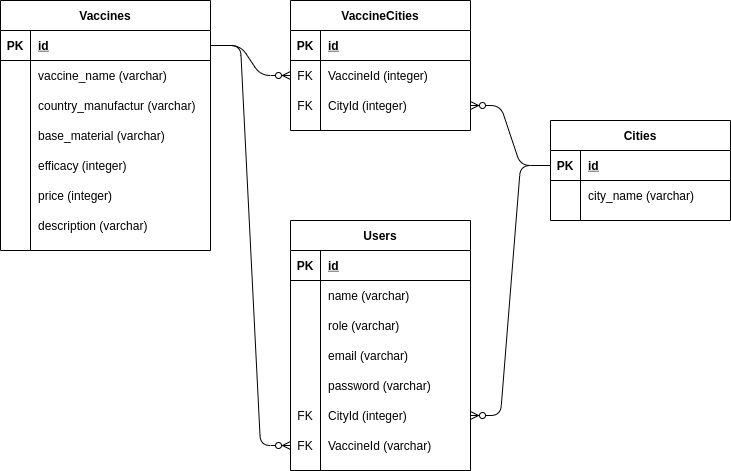

The diagram above was exported from draw.io. Its source (the exported page's mxGraphModel, read from the mxfile embedded in the PNG):
<mxGraphModel dx="974" dy="457" grid="1" gridSize="10" guides="1" tooltips="1" connect="1" arrows="1" fold="1" page="1" pageScale="1" pageWidth="2336" pageHeight="1654" math="0" shadow="0">
  <root>
    <mxCell id="0" />
    <mxCell id="1" parent="0" />
    <mxCell id="0KEvCaITdUoJLcShSvKi-5" value="Vaccines" style="shape=table;startSize=30;container=1;collapsible=1;childLayout=tableLayout;fixedRows=1;rowLines=0;fontStyle=1;align=center;resizeLast=1;" vertex="1" parent="1">
      <mxGeometry x="70" y="90" width="210" height="250" as="geometry" />
    </mxCell>
    <mxCell id="0KEvCaITdUoJLcShSvKi-6" value="" style="shape=partialRectangle;collapsible=0;dropTarget=0;pointerEvents=0;fillColor=none;top=0;left=0;bottom=1;right=0;points=[[0,0.5],[1,0.5]];portConstraint=eastwest;" vertex="1" parent="0KEvCaITdUoJLcShSvKi-5">
      <mxGeometry y="30" width="210" height="30" as="geometry" />
    </mxCell>
    <mxCell id="0KEvCaITdUoJLcShSvKi-7" value="PK" style="shape=partialRectangle;connectable=0;fillColor=none;top=0;left=0;bottom=0;right=0;fontStyle=1;overflow=hidden;" vertex="1" parent="0KEvCaITdUoJLcShSvKi-6">
      <mxGeometry width="30" height="30" as="geometry" />
    </mxCell>
    <mxCell id="0KEvCaITdUoJLcShSvKi-8" value="id" style="shape=partialRectangle;connectable=0;fillColor=none;top=0;left=0;bottom=0;right=0;align=left;spacingLeft=6;fontStyle=5;overflow=hidden;" vertex="1" parent="0KEvCaITdUoJLcShSvKi-6">
      <mxGeometry x="30" width="180" height="30" as="geometry" />
    </mxCell>
    <mxCell id="0KEvCaITdUoJLcShSvKi-9" value="" style="shape=partialRectangle;collapsible=0;dropTarget=0;pointerEvents=0;fillColor=none;top=0;left=0;bottom=0;right=0;points=[[0,0.5],[1,0.5]];portConstraint=eastwest;" vertex="1" parent="0KEvCaITdUoJLcShSvKi-5">
      <mxGeometry y="60" width="210" height="30" as="geometry" />
    </mxCell>
    <mxCell id="0KEvCaITdUoJLcShSvKi-10" value="" style="shape=partialRectangle;connectable=0;fillColor=none;top=0;left=0;bottom=0;right=0;editable=1;overflow=hidden;" vertex="1" parent="0KEvCaITdUoJLcShSvKi-9">
      <mxGeometry width="30" height="30" as="geometry" />
    </mxCell>
    <mxCell id="0KEvCaITdUoJLcShSvKi-11" value="vaccine_name (varchar)" style="shape=partialRectangle;connectable=0;fillColor=none;top=0;left=0;bottom=0;right=0;align=left;spacingLeft=6;overflow=hidden;" vertex="1" parent="0KEvCaITdUoJLcShSvKi-9">
      <mxGeometry x="30" width="180" height="30" as="geometry" />
    </mxCell>
    <mxCell id="0KEvCaITdUoJLcShSvKi-67" value="" style="shape=partialRectangle;collapsible=0;dropTarget=0;pointerEvents=0;fillColor=none;top=0;left=0;bottom=0;right=0;points=[[0,0.5],[1,0.5]];portConstraint=eastwest;" vertex="1" parent="0KEvCaITdUoJLcShSvKi-5">
      <mxGeometry y="90" width="210" height="30" as="geometry" />
    </mxCell>
    <mxCell id="0KEvCaITdUoJLcShSvKi-68" value="" style="shape=partialRectangle;connectable=0;fillColor=none;top=0;left=0;bottom=0;right=0;editable=1;overflow=hidden;" vertex="1" parent="0KEvCaITdUoJLcShSvKi-67">
      <mxGeometry width="30" height="30" as="geometry" />
    </mxCell>
    <mxCell id="0KEvCaITdUoJLcShSvKi-69" value="country_manufactur (varchar)" style="shape=partialRectangle;connectable=0;fillColor=none;top=0;left=0;bottom=0;right=0;align=left;spacingLeft=6;overflow=hidden;" vertex="1" parent="0KEvCaITdUoJLcShSvKi-67">
      <mxGeometry x="30" width="180" height="30" as="geometry" />
    </mxCell>
    <mxCell id="0KEvCaITdUoJLcShSvKi-70" value="" style="shape=partialRectangle;collapsible=0;dropTarget=0;pointerEvents=0;fillColor=none;top=0;left=0;bottom=0;right=0;points=[[0,0.5],[1,0.5]];portConstraint=eastwest;" vertex="1" parent="0KEvCaITdUoJLcShSvKi-5">
      <mxGeometry y="120" width="210" height="30" as="geometry" />
    </mxCell>
    <mxCell id="0KEvCaITdUoJLcShSvKi-71" value="" style="shape=partialRectangle;connectable=0;fillColor=none;top=0;left=0;bottom=0;right=0;editable=1;overflow=hidden;" vertex="1" parent="0KEvCaITdUoJLcShSvKi-70">
      <mxGeometry width="30" height="30" as="geometry" />
    </mxCell>
    <mxCell id="0KEvCaITdUoJLcShSvKi-72" value="base_material (varchar)" style="shape=partialRectangle;connectable=0;fillColor=none;top=0;left=0;bottom=0;right=0;align=left;spacingLeft=6;overflow=hidden;" vertex="1" parent="0KEvCaITdUoJLcShSvKi-70">
      <mxGeometry x="30" width="180" height="30" as="geometry" />
    </mxCell>
    <mxCell id="0KEvCaITdUoJLcShSvKi-73" value="" style="shape=partialRectangle;collapsible=0;dropTarget=0;pointerEvents=0;fillColor=none;top=0;left=0;bottom=0;right=0;points=[[0,0.5],[1,0.5]];portConstraint=eastwest;" vertex="1" parent="0KEvCaITdUoJLcShSvKi-5">
      <mxGeometry y="150" width="210" height="30" as="geometry" />
    </mxCell>
    <mxCell id="0KEvCaITdUoJLcShSvKi-74" value="" style="shape=partialRectangle;connectable=0;fillColor=none;top=0;left=0;bottom=0;right=0;editable=1;overflow=hidden;" vertex="1" parent="0KEvCaITdUoJLcShSvKi-73">
      <mxGeometry width="30" height="30" as="geometry" />
    </mxCell>
    <mxCell id="0KEvCaITdUoJLcShSvKi-75" value="efficacy (integer)" style="shape=partialRectangle;connectable=0;fillColor=none;top=0;left=0;bottom=0;right=0;align=left;spacingLeft=6;overflow=hidden;" vertex="1" parent="0KEvCaITdUoJLcShSvKi-73">
      <mxGeometry x="30" width="180" height="30" as="geometry" />
    </mxCell>
    <mxCell id="0KEvCaITdUoJLcShSvKi-76" value="" style="shape=partialRectangle;collapsible=0;dropTarget=0;pointerEvents=0;fillColor=none;top=0;left=0;bottom=0;right=0;points=[[0,0.5],[1,0.5]];portConstraint=eastwest;" vertex="1" parent="0KEvCaITdUoJLcShSvKi-5">
      <mxGeometry y="180" width="210" height="30" as="geometry" />
    </mxCell>
    <mxCell id="0KEvCaITdUoJLcShSvKi-77" value="" style="shape=partialRectangle;connectable=0;fillColor=none;top=0;left=0;bottom=0;right=0;editable=1;overflow=hidden;" vertex="1" parent="0KEvCaITdUoJLcShSvKi-76">
      <mxGeometry width="30" height="30" as="geometry" />
    </mxCell>
    <mxCell id="0KEvCaITdUoJLcShSvKi-78" value="price (integer)" style="shape=partialRectangle;connectable=0;fillColor=none;top=0;left=0;bottom=0;right=0;align=left;spacingLeft=6;overflow=hidden;" vertex="1" parent="0KEvCaITdUoJLcShSvKi-76">
      <mxGeometry x="30" width="180" height="30" as="geometry" />
    </mxCell>
    <mxCell id="0KEvCaITdUoJLcShSvKi-87" value="" style="shape=partialRectangle;collapsible=0;dropTarget=0;pointerEvents=0;fillColor=none;top=0;left=0;bottom=0;right=0;points=[[0,0.5],[1,0.5]];portConstraint=eastwest;" vertex="1" parent="0KEvCaITdUoJLcShSvKi-5">
      <mxGeometry y="210" width="210" height="30" as="geometry" />
    </mxCell>
    <mxCell id="0KEvCaITdUoJLcShSvKi-88" value="" style="shape=partialRectangle;connectable=0;fillColor=none;top=0;left=0;bottom=0;right=0;editable=1;overflow=hidden;" vertex="1" parent="0KEvCaITdUoJLcShSvKi-87">
      <mxGeometry width="30" height="30" as="geometry" />
    </mxCell>
    <mxCell id="0KEvCaITdUoJLcShSvKi-89" value="description (varchar)" style="shape=partialRectangle;connectable=0;fillColor=none;top=0;left=0;bottom=0;right=0;align=left;spacingLeft=6;overflow=hidden;" vertex="1" parent="0KEvCaITdUoJLcShSvKi-87">
      <mxGeometry x="30" width="180" height="30" as="geometry" />
    </mxCell>
    <mxCell id="0KEvCaITdUoJLcShSvKi-18" value="Cities" style="shape=table;startSize=30;container=1;collapsible=1;childLayout=tableLayout;fixedRows=1;rowLines=0;fontStyle=1;align=center;resizeLast=1;" vertex="1" parent="1">
      <mxGeometry x="620" y="210" width="180" height="100" as="geometry" />
    </mxCell>
    <mxCell id="0KEvCaITdUoJLcShSvKi-19" value="" style="shape=partialRectangle;collapsible=0;dropTarget=0;pointerEvents=0;fillColor=none;top=0;left=0;bottom=1;right=0;points=[[0,0.5],[1,0.5]];portConstraint=eastwest;" vertex="1" parent="0KEvCaITdUoJLcShSvKi-18">
      <mxGeometry y="30" width="180" height="30" as="geometry" />
    </mxCell>
    <mxCell id="0KEvCaITdUoJLcShSvKi-20" value="PK" style="shape=partialRectangle;connectable=0;fillColor=none;top=0;left=0;bottom=0;right=0;fontStyle=1;overflow=hidden;" vertex="1" parent="0KEvCaITdUoJLcShSvKi-19">
      <mxGeometry width="30" height="30" as="geometry" />
    </mxCell>
    <mxCell id="0KEvCaITdUoJLcShSvKi-21" value="id" style="shape=partialRectangle;connectable=0;fillColor=none;top=0;left=0;bottom=0;right=0;align=left;spacingLeft=6;fontStyle=5;overflow=hidden;" vertex="1" parent="0KEvCaITdUoJLcShSvKi-19">
      <mxGeometry x="30" width="150" height="30" as="geometry" />
    </mxCell>
    <mxCell id="0KEvCaITdUoJLcShSvKi-22" value="" style="shape=partialRectangle;collapsible=0;dropTarget=0;pointerEvents=0;fillColor=none;top=0;left=0;bottom=0;right=0;points=[[0,0.5],[1,0.5]];portConstraint=eastwest;" vertex="1" parent="0KEvCaITdUoJLcShSvKi-18">
      <mxGeometry y="60" width="180" height="30" as="geometry" />
    </mxCell>
    <mxCell id="0KEvCaITdUoJLcShSvKi-23" value="" style="shape=partialRectangle;connectable=0;fillColor=none;top=0;left=0;bottom=0;right=0;editable=1;overflow=hidden;" vertex="1" parent="0KEvCaITdUoJLcShSvKi-22">
      <mxGeometry width="30" height="30" as="geometry" />
    </mxCell>
    <mxCell id="0KEvCaITdUoJLcShSvKi-24" value="city_name (varchar)" style="shape=partialRectangle;connectable=0;fillColor=none;top=0;left=0;bottom=0;right=0;align=left;spacingLeft=6;overflow=hidden;" vertex="1" parent="0KEvCaITdUoJLcShSvKi-22">
      <mxGeometry x="30" width="150" height="30" as="geometry" />
    </mxCell>
    <mxCell id="0KEvCaITdUoJLcShSvKi-25" value="VaccineCities" style="shape=table;startSize=30;container=1;collapsible=1;childLayout=tableLayout;fixedRows=1;rowLines=0;fontStyle=1;align=center;resizeLast=1;" vertex="1" parent="1">
      <mxGeometry x="360" y="90" width="180" height="130" as="geometry" />
    </mxCell>
    <mxCell id="0KEvCaITdUoJLcShSvKi-26" value="" style="shape=partialRectangle;collapsible=0;dropTarget=0;pointerEvents=0;fillColor=none;top=0;left=0;bottom=1;right=0;points=[[0,0.5],[1,0.5]];portConstraint=eastwest;" vertex="1" parent="0KEvCaITdUoJLcShSvKi-25">
      <mxGeometry y="30" width="180" height="30" as="geometry" />
    </mxCell>
    <mxCell id="0KEvCaITdUoJLcShSvKi-27" value="PK" style="shape=partialRectangle;connectable=0;fillColor=none;top=0;left=0;bottom=0;right=0;fontStyle=1;overflow=hidden;" vertex="1" parent="0KEvCaITdUoJLcShSvKi-26">
      <mxGeometry width="30" height="30" as="geometry" />
    </mxCell>
    <mxCell id="0KEvCaITdUoJLcShSvKi-28" value="id" style="shape=partialRectangle;connectable=0;fillColor=none;top=0;left=0;bottom=0;right=0;align=left;spacingLeft=6;fontStyle=5;overflow=hidden;" vertex="1" parent="0KEvCaITdUoJLcShSvKi-26">
      <mxGeometry x="30" width="150" height="30" as="geometry" />
    </mxCell>
    <mxCell id="0KEvCaITdUoJLcShSvKi-29" value="" style="shape=partialRectangle;collapsible=0;dropTarget=0;pointerEvents=0;fillColor=none;top=0;left=0;bottom=0;right=0;points=[[0,0.5],[1,0.5]];portConstraint=eastwest;" vertex="1" parent="0KEvCaITdUoJLcShSvKi-25">
      <mxGeometry y="60" width="180" height="30" as="geometry" />
    </mxCell>
    <mxCell id="0KEvCaITdUoJLcShSvKi-30" value="FK" style="shape=partialRectangle;connectable=0;fillColor=none;top=0;left=0;bottom=0;right=0;editable=1;overflow=hidden;" vertex="1" parent="0KEvCaITdUoJLcShSvKi-29">
      <mxGeometry width="30" height="30" as="geometry" />
    </mxCell>
    <mxCell id="0KEvCaITdUoJLcShSvKi-31" value="VaccineId (integer)" style="shape=partialRectangle;connectable=0;fillColor=none;top=0;left=0;bottom=0;right=0;align=left;spacingLeft=6;overflow=hidden;" vertex="1" parent="0KEvCaITdUoJLcShSvKi-29">
      <mxGeometry x="30" width="150" height="30" as="geometry" />
    </mxCell>
    <mxCell id="0KEvCaITdUoJLcShSvKi-32" value="" style="shape=partialRectangle;collapsible=0;dropTarget=0;pointerEvents=0;fillColor=none;top=0;left=0;bottom=0;right=0;points=[[0,0.5],[1,0.5]];portConstraint=eastwest;" vertex="1" parent="0KEvCaITdUoJLcShSvKi-25">
      <mxGeometry y="90" width="180" height="30" as="geometry" />
    </mxCell>
    <mxCell id="0KEvCaITdUoJLcShSvKi-33" value="FK" style="shape=partialRectangle;connectable=0;fillColor=none;top=0;left=0;bottom=0;right=0;editable=1;overflow=hidden;" vertex="1" parent="0KEvCaITdUoJLcShSvKi-32">
      <mxGeometry width="30" height="30" as="geometry" />
    </mxCell>
    <mxCell id="0KEvCaITdUoJLcShSvKi-34" value="CityId (integer)" style="shape=partialRectangle;connectable=0;fillColor=none;top=0;left=0;bottom=0;right=0;align=left;spacingLeft=6;overflow=hidden;" vertex="1" parent="0KEvCaITdUoJLcShSvKi-32">
      <mxGeometry x="30" width="150" height="30" as="geometry" />
    </mxCell>
    <mxCell id="0KEvCaITdUoJLcShSvKi-35" value="Users" style="shape=table;startSize=30;container=1;collapsible=1;childLayout=tableLayout;fixedRows=1;rowLines=0;fontStyle=1;align=center;resizeLast=1;" vertex="1" parent="1">
      <mxGeometry x="360" y="310" width="180" height="250" as="geometry" />
    </mxCell>
    <mxCell id="0KEvCaITdUoJLcShSvKi-36" value="" style="shape=partialRectangle;collapsible=0;dropTarget=0;pointerEvents=0;fillColor=none;top=0;left=0;bottom=1;right=0;points=[[0,0.5],[1,0.5]];portConstraint=eastwest;" vertex="1" parent="0KEvCaITdUoJLcShSvKi-35">
      <mxGeometry y="30" width="180" height="30" as="geometry" />
    </mxCell>
    <mxCell id="0KEvCaITdUoJLcShSvKi-37" value="PK" style="shape=partialRectangle;connectable=0;fillColor=none;top=0;left=0;bottom=0;right=0;fontStyle=1;overflow=hidden;" vertex="1" parent="0KEvCaITdUoJLcShSvKi-36">
      <mxGeometry width="30" height="30" as="geometry" />
    </mxCell>
    <mxCell id="0KEvCaITdUoJLcShSvKi-38" value="id" style="shape=partialRectangle;connectable=0;fillColor=none;top=0;left=0;bottom=0;right=0;align=left;spacingLeft=6;fontStyle=5;overflow=hidden;" vertex="1" parent="0KEvCaITdUoJLcShSvKi-36">
      <mxGeometry x="30" width="150" height="30" as="geometry" />
    </mxCell>
    <mxCell id="0KEvCaITdUoJLcShSvKi-39" value="" style="shape=partialRectangle;collapsible=0;dropTarget=0;pointerEvents=0;fillColor=none;top=0;left=0;bottom=0;right=0;points=[[0,0.5],[1,0.5]];portConstraint=eastwest;" vertex="1" parent="0KEvCaITdUoJLcShSvKi-35">
      <mxGeometry y="60" width="180" height="30" as="geometry" />
    </mxCell>
    <mxCell id="0KEvCaITdUoJLcShSvKi-40" value="" style="shape=partialRectangle;connectable=0;fillColor=none;top=0;left=0;bottom=0;right=0;editable=1;overflow=hidden;" vertex="1" parent="0KEvCaITdUoJLcShSvKi-39">
      <mxGeometry width="30" height="30" as="geometry" />
    </mxCell>
    <mxCell id="0KEvCaITdUoJLcShSvKi-41" value="name (varchar)" style="shape=partialRectangle;connectable=0;fillColor=none;top=0;left=0;bottom=0;right=0;align=left;spacingLeft=6;overflow=hidden;" vertex="1" parent="0KEvCaITdUoJLcShSvKi-39">
      <mxGeometry x="30" width="150" height="30" as="geometry" />
    </mxCell>
    <mxCell id="0KEvCaITdUoJLcShSvKi-52" value="" style="shape=partialRectangle;collapsible=0;dropTarget=0;pointerEvents=0;fillColor=none;top=0;left=0;bottom=0;right=0;points=[[0,0.5],[1,0.5]];portConstraint=eastwest;" vertex="1" parent="0KEvCaITdUoJLcShSvKi-35">
      <mxGeometry y="90" width="180" height="30" as="geometry" />
    </mxCell>
    <mxCell id="0KEvCaITdUoJLcShSvKi-53" value="" style="shape=partialRectangle;connectable=0;fillColor=none;top=0;left=0;bottom=0;right=0;editable=1;overflow=hidden;" vertex="1" parent="0KEvCaITdUoJLcShSvKi-52">
      <mxGeometry width="30" height="30" as="geometry" />
    </mxCell>
    <mxCell id="0KEvCaITdUoJLcShSvKi-54" value="role (varchar)" style="shape=partialRectangle;connectable=0;fillColor=none;top=0;left=0;bottom=0;right=0;align=left;spacingLeft=6;overflow=hidden;" vertex="1" parent="0KEvCaITdUoJLcShSvKi-52">
      <mxGeometry x="30" width="150" height="30" as="geometry" />
    </mxCell>
    <mxCell id="0KEvCaITdUoJLcShSvKi-55" value="" style="shape=partialRectangle;collapsible=0;dropTarget=0;pointerEvents=0;fillColor=none;top=0;left=0;bottom=0;right=0;points=[[0,0.5],[1,0.5]];portConstraint=eastwest;" vertex="1" parent="0KEvCaITdUoJLcShSvKi-35">
      <mxGeometry y="120" width="180" height="30" as="geometry" />
    </mxCell>
    <mxCell id="0KEvCaITdUoJLcShSvKi-56" value="" style="shape=partialRectangle;connectable=0;fillColor=none;top=0;left=0;bottom=0;right=0;editable=1;overflow=hidden;" vertex="1" parent="0KEvCaITdUoJLcShSvKi-55">
      <mxGeometry width="30" height="30" as="geometry" />
    </mxCell>
    <mxCell id="0KEvCaITdUoJLcShSvKi-57" value="email (varchar)" style="shape=partialRectangle;connectable=0;fillColor=none;top=0;left=0;bottom=0;right=0;align=left;spacingLeft=6;overflow=hidden;" vertex="1" parent="0KEvCaITdUoJLcShSvKi-55">
      <mxGeometry x="30" width="150" height="30" as="geometry" />
    </mxCell>
    <mxCell id="0KEvCaITdUoJLcShSvKi-58" value="" style="shape=partialRectangle;collapsible=0;dropTarget=0;pointerEvents=0;fillColor=none;top=0;left=0;bottom=0;right=0;points=[[0,0.5],[1,0.5]];portConstraint=eastwest;" vertex="1" parent="0KEvCaITdUoJLcShSvKi-35">
      <mxGeometry y="150" width="180" height="30" as="geometry" />
    </mxCell>
    <mxCell id="0KEvCaITdUoJLcShSvKi-59" value="" style="shape=partialRectangle;connectable=0;fillColor=none;top=0;left=0;bottom=0;right=0;editable=1;overflow=hidden;" vertex="1" parent="0KEvCaITdUoJLcShSvKi-58">
      <mxGeometry width="30" height="30" as="geometry" />
    </mxCell>
    <mxCell id="0KEvCaITdUoJLcShSvKi-60" value="password (varchar)" style="shape=partialRectangle;connectable=0;fillColor=none;top=0;left=0;bottom=0;right=0;align=left;spacingLeft=6;overflow=hidden;" vertex="1" parent="0KEvCaITdUoJLcShSvKi-58">
      <mxGeometry x="30" width="150" height="30" as="geometry" />
    </mxCell>
    <mxCell id="0KEvCaITdUoJLcShSvKi-61" value="" style="shape=partialRectangle;collapsible=0;dropTarget=0;pointerEvents=0;fillColor=none;top=0;left=0;bottom=0;right=0;points=[[0,0.5],[1,0.5]];portConstraint=eastwest;" vertex="1" parent="0KEvCaITdUoJLcShSvKi-35">
      <mxGeometry y="180" width="180" height="30" as="geometry" />
    </mxCell>
    <mxCell id="0KEvCaITdUoJLcShSvKi-62" value="FK" style="shape=partialRectangle;connectable=0;fillColor=none;top=0;left=0;bottom=0;right=0;editable=1;overflow=hidden;" vertex="1" parent="0KEvCaITdUoJLcShSvKi-61">
      <mxGeometry width="30" height="30" as="geometry" />
    </mxCell>
    <mxCell id="0KEvCaITdUoJLcShSvKi-63" value="CityId (integer)" style="shape=partialRectangle;connectable=0;fillColor=none;top=0;left=0;bottom=0;right=0;align=left;spacingLeft=6;overflow=hidden;" vertex="1" parent="0KEvCaITdUoJLcShSvKi-61">
      <mxGeometry x="30" width="150" height="30" as="geometry" />
    </mxCell>
    <mxCell id="0KEvCaITdUoJLcShSvKi-90" value="" style="shape=partialRectangle;collapsible=0;dropTarget=0;pointerEvents=0;fillColor=none;top=0;left=0;bottom=0;right=0;points=[[0,0.5],[1,0.5]];portConstraint=eastwest;" vertex="1" parent="0KEvCaITdUoJLcShSvKi-35">
      <mxGeometry y="210" width="180" height="30" as="geometry" />
    </mxCell>
    <mxCell id="0KEvCaITdUoJLcShSvKi-91" value="FK" style="shape=partialRectangle;connectable=0;fillColor=none;top=0;left=0;bottom=0;right=0;editable=1;overflow=hidden;" vertex="1" parent="0KEvCaITdUoJLcShSvKi-90">
      <mxGeometry width="30" height="30" as="geometry" />
    </mxCell>
    <mxCell id="0KEvCaITdUoJLcShSvKi-92" value="VaccineId (varchar)" style="shape=partialRectangle;connectable=0;fillColor=none;top=0;left=0;bottom=0;right=0;align=left;spacingLeft=6;overflow=hidden;" vertex="1" parent="0KEvCaITdUoJLcShSvKi-90">
      <mxGeometry x="30" width="150" height="30" as="geometry" />
    </mxCell>
    <mxCell id="0KEvCaITdUoJLcShSvKi-106" value="" style="edgeStyle=entityRelationEdgeStyle;fontSize=12;html=1;endArrow=ERzeroToMany;endFill=1;exitX=1;exitY=0.5;exitDx=0;exitDy=0;entryX=0;entryY=0.5;entryDx=0;entryDy=0;" edge="1" parent="1" source="0KEvCaITdUoJLcShSvKi-6" target="0KEvCaITdUoJLcShSvKi-29">
      <mxGeometry width="100" height="100" relative="1" as="geometry">
        <mxPoint x="390" y="320" as="sourcePoint" />
        <mxPoint x="490" y="220" as="targetPoint" />
      </mxGeometry>
    </mxCell>
    <mxCell id="0KEvCaITdUoJLcShSvKi-107" value="" style="edgeStyle=entityRelationEdgeStyle;fontSize=12;html=1;endArrow=ERzeroToMany;endFill=1;exitX=0;exitY=0.5;exitDx=0;exitDy=0;entryX=1;entryY=0.5;entryDx=0;entryDy=0;" edge="1" parent="1" source="0KEvCaITdUoJLcShSvKi-19" target="0KEvCaITdUoJLcShSvKi-32">
      <mxGeometry width="100" height="100" relative="1" as="geometry">
        <mxPoint x="390" y="320" as="sourcePoint" />
        <mxPoint x="490" y="220" as="targetPoint" />
      </mxGeometry>
    </mxCell>
    <mxCell id="0KEvCaITdUoJLcShSvKi-108" value="" style="edgeStyle=entityRelationEdgeStyle;fontSize=12;html=1;endArrow=ERzeroToMany;endFill=1;entryX=1;entryY=0.5;entryDx=0;entryDy=0;exitX=0;exitY=0.5;exitDx=0;exitDy=0;" edge="1" parent="1" source="0KEvCaITdUoJLcShSvKi-19" target="0KEvCaITdUoJLcShSvKi-61">
      <mxGeometry width="100" height="100" relative="1" as="geometry">
        <mxPoint x="690" y="410" as="sourcePoint" />
        <mxPoint x="490" y="290" as="targetPoint" />
      </mxGeometry>
    </mxCell>
    <mxCell id="0KEvCaITdUoJLcShSvKi-109" value="" style="edgeStyle=entityRelationEdgeStyle;fontSize=12;html=1;endArrow=ERzeroToMany;endFill=1;entryX=0;entryY=0.5;entryDx=0;entryDy=0;exitX=1;exitY=0.5;exitDx=0;exitDy=0;" edge="1" parent="1" source="0KEvCaITdUoJLcShSvKi-6" target="0KEvCaITdUoJLcShSvKi-90">
      <mxGeometry width="100" height="100" relative="1" as="geometry">
        <mxPoint x="390" y="390" as="sourcePoint" />
        <mxPoint x="490" y="290" as="targetPoint" />
      </mxGeometry>
    </mxCell>
  </root>
</mxGraphModel>